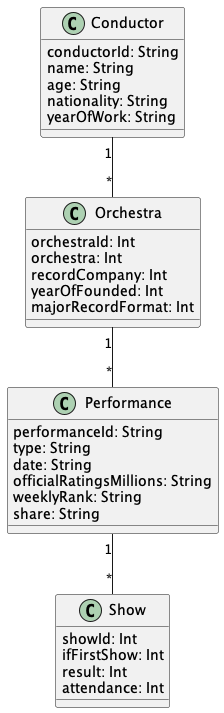

The diagram above was rendered by PlantUML. Its source (embedded in the PNG):
@startuml "Orchestra"


class Conductor{
  conductorId: String
  name: String
  age: String
  nationality: String
  yearOfWork: String
}

class Orchestra{
  orchestraId: Int
  orchestra: Int
  recordCompany: Int
  yearOfFounded: Int
  majorRecordFormat: Int
}

class Performance{
  performanceId: String
  type: String
  date: String
  officialRatingsMillions: String
  weeklyRank: String
  share: String
}

class Show{
  showId: Int
  ifFirstShow: Int
  result: Int
  attendance: Int
}



Conductor "1" -- "*" Orchestra

Orchestra "1" -- "*" Performance

Performance "1" -- "*" Show


@enduml